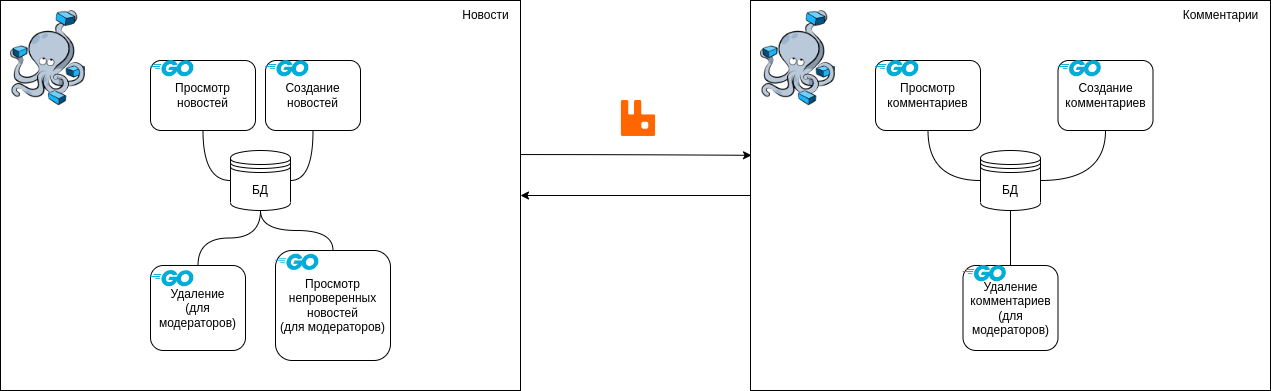

The diagram above was exported from draw.io. Its source (the exported page's mxGraphModel, read from the mxfile embedded in the PNG):
<mxGraphModel dx="1422" dy="793" grid="1" gridSize="10" guides="1" tooltips="1" connect="1" arrows="1" fold="1" page="1" pageScale="1" pageWidth="827" pageHeight="1169" math="0" shadow="0">
  <root>
    <mxCell id="0" />
    <mxCell id="1" parent="0" />
    <mxCell id="n4EdfFMmDSgIBD4ZrSie-26" style="edgeStyle=orthogonalEdgeStyle;curved=1;rounded=0;orthogonalLoop=1;jettySize=auto;html=1;entryX=0.002;entryY=0.397;entryDx=0;entryDy=0;endArrow=classic;endFill=1;entryPerimeter=0;exitX=0.998;exitY=0.395;exitDx=0;exitDy=0;exitPerimeter=0;" parent="1" source="n4EdfFMmDSgIBD4ZrSie-1" target="n4EdfFMmDSgIBD4ZrSie-14" edge="1">
      <mxGeometry relative="1" as="geometry" />
    </mxCell>
    <mxCell id="n4EdfFMmDSgIBD4ZrSie-1" value="" style="rounded=0;whiteSpace=wrap;html=1;" parent="1" vertex="1">
      <mxGeometry x="20" y="70" width="520" height="390" as="geometry" />
    </mxCell>
    <mxCell id="n4EdfFMmDSgIBD4ZrSie-6" style="edgeStyle=orthogonalEdgeStyle;rounded=0;orthogonalLoop=1;jettySize=auto;html=1;entryX=0.5;entryY=1;entryDx=0;entryDy=0;curved=1;exitX=1;exitY=0.5;exitDx=0;exitDy=0;endArrow=none;endFill=0;" parent="1" source="n4EdfFMmDSgIBD4ZrSie-3" target="n4EdfFMmDSgIBD4ZrSie-5" edge="1">
      <mxGeometry relative="1" as="geometry" />
    </mxCell>
    <mxCell id="n4EdfFMmDSgIBD4ZrSie-7" style="edgeStyle=orthogonalEdgeStyle;curved=1;rounded=0;orthogonalLoop=1;jettySize=auto;html=1;entryX=0.5;entryY=1;entryDx=0;entryDy=0;exitX=0;exitY=0.5;exitDx=0;exitDy=0;endArrow=none;endFill=0;" parent="1" source="n4EdfFMmDSgIBD4ZrSie-3" target="n4EdfFMmDSgIBD4ZrSie-4" edge="1">
      <mxGeometry relative="1" as="geometry" />
    </mxCell>
    <mxCell id="n4EdfFMmDSgIBD4ZrSie-11" style="edgeStyle=orthogonalEdgeStyle;curved=1;rounded=0;orthogonalLoop=1;jettySize=auto;html=1;entryX=0.5;entryY=0;entryDx=0;entryDy=0;endArrow=none;endFill=0;" parent="1" source="n4EdfFMmDSgIBD4ZrSie-3" target="n4EdfFMmDSgIBD4ZrSie-9" edge="1">
      <mxGeometry relative="1" as="geometry" />
    </mxCell>
    <mxCell id="n4EdfFMmDSgIBD4ZrSie-12" style="edgeStyle=orthogonalEdgeStyle;curved=1;rounded=0;orthogonalLoop=1;jettySize=auto;html=1;entryX=0.5;entryY=0;entryDx=0;entryDy=0;endArrow=none;endFill=0;" parent="1" source="n4EdfFMmDSgIBD4ZrSie-3" target="n4EdfFMmDSgIBD4ZrSie-8" edge="1">
      <mxGeometry relative="1" as="geometry" />
    </mxCell>
    <mxCell id="n4EdfFMmDSgIBD4ZrSie-3" value="БД" style="shape=datastore;whiteSpace=wrap;html=1;" parent="1" vertex="1">
      <mxGeometry x="250" y="220" width="60" height="60" as="geometry" />
    </mxCell>
    <mxCell id="n4EdfFMmDSgIBD4ZrSie-4" value="Просмотр новостей" style="rounded=1;whiteSpace=wrap;html=1;" parent="1" vertex="1">
      <mxGeometry x="170" y="130" width="105" height="70" as="geometry" />
    </mxCell>
    <mxCell id="n4EdfFMmDSgIBD4ZrSie-5" value="Создание новостей" style="rounded=1;whiteSpace=wrap;html=1;" parent="1" vertex="1">
      <mxGeometry x="285" y="130" width="95" height="70" as="geometry" />
    </mxCell>
    <mxCell id="n4EdfFMmDSgIBD4ZrSie-8" value="Удаление&lt;br&gt;(для модераторов)" style="rounded=1;whiteSpace=wrap;html=1;" parent="1" vertex="1">
      <mxGeometry x="170" y="335" width="95" height="85" as="geometry" />
    </mxCell>
    <mxCell id="n4EdfFMmDSgIBD4ZrSie-9" value="Просмотр непроверенных новостей&lt;br&gt;(для модераторов)" style="rounded=1;whiteSpace=wrap;html=1;" parent="1" vertex="1">
      <mxGeometry x="295" y="320" width="115" height="110" as="geometry" />
    </mxCell>
    <mxCell id="n4EdfFMmDSgIBD4ZrSie-13" value="Новости" style="text;html=1;align=center;verticalAlign=middle;resizable=0;points=[];autosize=1;strokeColor=none;fillColor=none;" parent="1" vertex="1">
      <mxGeometry x="470" y="70" width="70" height="30" as="geometry" />
    </mxCell>
    <mxCell id="n4EdfFMmDSgIBD4ZrSie-27" style="edgeStyle=orthogonalEdgeStyle;curved=1;rounded=0;orthogonalLoop=1;jettySize=auto;html=1;entryX=1;entryY=0.5;entryDx=0;entryDy=0;endArrow=classic;endFill=1;" parent="1" source="n4EdfFMmDSgIBD4ZrSie-14" target="n4EdfFMmDSgIBD4ZrSie-1" edge="1">
      <mxGeometry relative="1" as="geometry" />
    </mxCell>
    <mxCell id="n4EdfFMmDSgIBD4ZrSie-14" value="" style="rounded=0;whiteSpace=wrap;html=1;" parent="1" vertex="1">
      <mxGeometry x="770" y="70" width="520" height="390" as="geometry" />
    </mxCell>
    <mxCell id="n4EdfFMmDSgIBD4ZrSie-16" style="edgeStyle=orthogonalEdgeStyle;rounded=0;orthogonalLoop=1;jettySize=auto;html=1;entryX=0.5;entryY=1;entryDx=0;entryDy=0;curved=1;exitX=1;exitY=0.5;exitDx=0;exitDy=0;endArrow=none;endFill=0;" parent="1" source="n4EdfFMmDSgIBD4ZrSie-20" target="n4EdfFMmDSgIBD4ZrSie-22" edge="1">
      <mxGeometry relative="1" as="geometry" />
    </mxCell>
    <mxCell id="n4EdfFMmDSgIBD4ZrSie-17" style="edgeStyle=orthogonalEdgeStyle;curved=1;rounded=0;orthogonalLoop=1;jettySize=auto;html=1;entryX=0.5;entryY=1;entryDx=0;entryDy=0;exitX=0;exitY=0.5;exitDx=0;exitDy=0;endArrow=none;endFill=0;" parent="1" source="n4EdfFMmDSgIBD4ZrSie-20" target="n4EdfFMmDSgIBD4ZrSie-21" edge="1">
      <mxGeometry relative="1" as="geometry" />
    </mxCell>
    <mxCell id="n4EdfFMmDSgIBD4ZrSie-19" style="edgeStyle=orthogonalEdgeStyle;curved=1;rounded=0;orthogonalLoop=1;jettySize=auto;html=1;entryX=0.5;entryY=0;entryDx=0;entryDy=0;endArrow=none;endFill=0;" parent="1" source="n4EdfFMmDSgIBD4ZrSie-20" target="n4EdfFMmDSgIBD4ZrSie-23" edge="1">
      <mxGeometry relative="1" as="geometry" />
    </mxCell>
    <mxCell id="n4EdfFMmDSgIBD4ZrSie-20" value="БД" style="shape=datastore;whiteSpace=wrap;html=1;" parent="1" vertex="1">
      <mxGeometry x="1000" y="220" width="60" height="60" as="geometry" />
    </mxCell>
    <mxCell id="n4EdfFMmDSgIBD4ZrSie-21" value="Просмотр комментариев" style="rounded=1;whiteSpace=wrap;html=1;" parent="1" vertex="1">
      <mxGeometry x="895" y="130" width="105" height="70" as="geometry" />
    </mxCell>
    <mxCell id="n4EdfFMmDSgIBD4ZrSie-22" value="Создание комментариев" style="rounded=1;whiteSpace=wrap;html=1;" parent="1" vertex="1">
      <mxGeometry x="1077.5" y="130" width="95" height="70" as="geometry" />
    </mxCell>
    <mxCell id="n4EdfFMmDSgIBD4ZrSie-23" value="Удаление комментариев&lt;br&gt;(для модераторов)" style="rounded=1;whiteSpace=wrap;html=1;" parent="1" vertex="1">
      <mxGeometry x="982.5" y="335" width="95" height="85" as="geometry" />
    </mxCell>
    <mxCell id="n4EdfFMmDSgIBD4ZrSie-25" value="Комментарии" style="text;html=1;align=center;verticalAlign=middle;resizable=0;points=[];autosize=1;strokeColor=none;fillColor=none;" parent="1" vertex="1">
      <mxGeometry x="1190" y="70" width="100" height="30" as="geometry" />
    </mxCell>
    <mxCell id="n4EdfFMmDSgIBD4ZrSie-28" value="" style="shape=image;verticalLabelPosition=bottom;labelBackgroundColor=default;verticalAlign=top;aspect=fixed;imageAspect=0;image=https://cdn.iconscout.com/icon/free/png-256/rabbitmq-282296.png;" parent="1" vertex="1">
      <mxGeometry x="640" y="170" width="36" height="36" as="geometry" />
    </mxCell>
    <mxCell id="n4EdfFMmDSgIBD4ZrSie-29" value="" style="shape=image;verticalLabelPosition=bottom;labelBackgroundColor=default;verticalAlign=top;aspect=fixed;imageAspect=0;image=https://gitlab.developers.cam.ac.uk/uploads/-/system/project/avatar/4542/compose.png;" parent="1" vertex="1">
      <mxGeometry x="30" y="80" width="75" height="95.06" as="geometry" />
    </mxCell>
    <mxCell id="n4EdfFMmDSgIBD4ZrSie-30" value="" style="shape=image;verticalLabelPosition=bottom;labelBackgroundColor=default;verticalAlign=top;aspect=fixed;imageAspect=0;image=https://gitlab.developers.cam.ac.uk/uploads/-/system/project/avatar/4542/compose.png;" parent="1" vertex="1">
      <mxGeometry x="780" y="80" width="75" height="95.06" as="geometry" />
    </mxCell>
    <mxCell id="8zmLxl3XykstMLS2o6KP-1" value="" style="shape=image;verticalLabelPosition=bottom;labelBackgroundColor=default;verticalAlign=top;aspect=fixed;imageAspect=0;image=https://upload.wikimedia.org/wikipedia/commons/thumb/0/05/Go_Logo_Blue.svg/1280px-Go_Logo_Blue.svg.png;" parent="1" vertex="1">
      <mxGeometry x="170" y="130" width="43.33" height="16.25" as="geometry" />
    </mxCell>
    <mxCell id="8zmLxl3XykstMLS2o6KP-2" value="" style="shape=image;verticalLabelPosition=bottom;labelBackgroundColor=default;verticalAlign=top;aspect=fixed;imageAspect=0;image=https://upload.wikimedia.org/wikipedia/commons/thumb/0/05/Go_Logo_Blue.svg/1280px-Go_Logo_Blue.svg.png;" parent="1" vertex="1">
      <mxGeometry x="285" y="130" width="43.33" height="16.25" as="geometry" />
    </mxCell>
    <mxCell id="8zmLxl3XykstMLS2o6KP-3" value="" style="shape=image;verticalLabelPosition=bottom;labelBackgroundColor=default;verticalAlign=top;aspect=fixed;imageAspect=0;image=https://upload.wikimedia.org/wikipedia/commons/thumb/0/05/Go_Logo_Blue.svg/1280px-Go_Logo_Blue.svg.png;" parent="1" vertex="1">
      <mxGeometry x="170" y="340" width="43.33" height="16.25" as="geometry" />
    </mxCell>
    <mxCell id="8zmLxl3XykstMLS2o6KP-4" value="" style="shape=image;verticalLabelPosition=bottom;labelBackgroundColor=default;verticalAlign=top;aspect=fixed;imageAspect=0;image=https://upload.wikimedia.org/wikipedia/commons/thumb/0/05/Go_Logo_Blue.svg/1280px-Go_Logo_Blue.svg.png;" parent="1" vertex="1">
      <mxGeometry x="295" y="323.75" width="43.33" height="16.25" as="geometry" />
    </mxCell>
    <mxCell id="8zmLxl3XykstMLS2o6KP-5" value="" style="shape=image;verticalLabelPosition=bottom;labelBackgroundColor=default;verticalAlign=top;aspect=fixed;imageAspect=0;image=https://upload.wikimedia.org/wikipedia/commons/thumb/0/05/Go_Logo_Blue.svg/1280px-Go_Logo_Blue.svg.png;" parent="1" vertex="1">
      <mxGeometry x="895" y="130" width="43.33" height="16.25" as="geometry" />
    </mxCell>
    <mxCell id="8zmLxl3XykstMLS2o6KP-6" value="" style="shape=image;verticalLabelPosition=bottom;labelBackgroundColor=default;verticalAlign=top;aspect=fixed;imageAspect=0;image=https://upload.wikimedia.org/wikipedia/commons/thumb/0/05/Go_Logo_Blue.svg/1280px-Go_Logo_Blue.svg.png;" parent="1" vertex="1">
      <mxGeometry x="1077.5" y="130" width="43.33" height="16.25" as="geometry" />
    </mxCell>
    <mxCell id="8zmLxl3XykstMLS2o6KP-7" value="" style="shape=image;verticalLabelPosition=bottom;labelBackgroundColor=default;verticalAlign=top;aspect=fixed;imageAspect=0;image=https://upload.wikimedia.org/wikipedia/commons/thumb/0/05/Go_Logo_Blue.svg/1280px-Go_Logo_Blue.svg.png;" parent="1" vertex="1">
      <mxGeometry x="982.5" y="335" width="43.33" height="16.25" as="geometry" />
    </mxCell>
  </root>
</mxGraphModel>